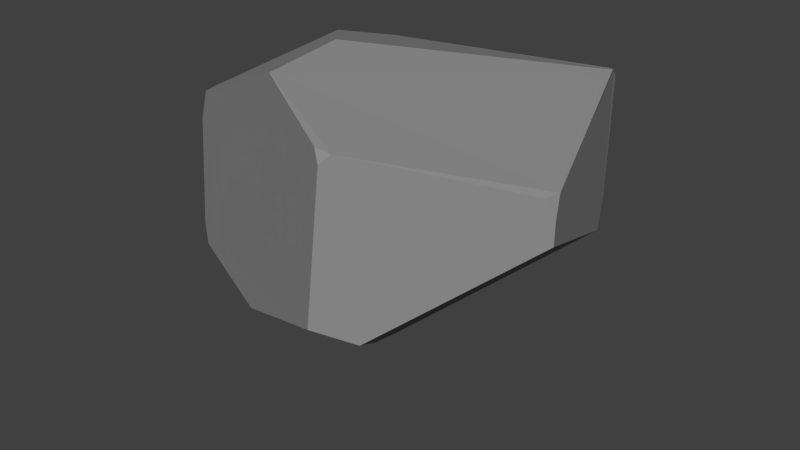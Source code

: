 # Source: rock2.blend  (saved by Blender 2.79.0; exported with 4.5.12 LTS)
import bpy
from mathutils import Matrix  # noqa: F401  (used for matrix-valued properties, if any)

bpy.ops.wm.read_factory_settings(use_empty=True)
scene = bpy.context.scene
scene.name = 'Scene'

# ---- collections
col_collection_1 = bpy.data.collections.new('Collection 1'); scene.collection.children.link(col_collection_1)

# ---- materials (node trees are filled in below, after node groups)
mat_material_001 = bpy.data.materials.new('Material.001')
mat_material_001.alpha_threshold = 0.0
mat_material_001.use_transparent_shadow = False
mat_material_001.diffuse_color = (0.2738, 0.2738, 0.2738, 1.0)
mat_material_001.roughness = 0.5
mat_material_001.specular_intensity = 0.0

# ---- material node trees

# ---- world
world_world = bpy.data.worlds.new('World'); scene.world = world_world
world_world.color = (0.05088, 0.05088, 0.05088)
world_world.use_sun_shadow = False
world_world.sun_shadow_jitter_overblur = 0.0
world_world.cycles.sampling_method = 'MANUAL'

# ---- meshes
me_circle = bpy.data.meshes.new('Circle')
me_circle.from_pydata([(-1.301, 1.685, -0.9864), (-1.712, 1.848, -0.7322), (-1.113, 1.66, -1.046), (-1.818, 1.573, -0.7579), (-2.627, -0.02908, 0.4916), (-0.8144, 0.9191, -0.6925), (0.263, -1.131, 2.94), (-2.794, 0.09432, 2.073), (-2.691, -0.08703, 0.7908), (-2.578, -0.1609, 0.5558), (-1.178, -0.7746, 0.4644), (-1.589, 2.57, 0.4754), (-2.752, 0.3242, 2.44), (-2.677, 0.08476, 2.452), (-0.8319, -0.6228, 3.278), (2.053, 0.3257, 2.479), (1.086, 2.938, 2.786), (1.15, 2.77, 0.8132), (1.072, 2.985, 1.173), (1.063, 3.025, 2.671), (2.006, 0.1532, 2.466), (0.6843, -1.021, 0.8668), (0.28, -1.341, 1.045), (0.3484, -1.184, 2.792), (0.4465, -1.097, 2.9), (2.098, 0.199, 1.964), (2.094, 0.2115, 2.23), (-1.883, 2.588, 2.683), (-0.9228, 0.4586, 3.342), (-2.198, 1.859, 2.863), (1.005, 3.019, 2.765), (1.152, 2.786, 2.84)], [], [(23, 22, 21, 25, 26, 20, 24), (28, 29, 12, 13, 14), (31, 16, 30, 27, 29, 28), (9, 8, 4), (1, 0, 3), (21, 22, 10, 5), (4, 3, 0, 2, 5, 10, 9), (26, 15, 20), (23, 24, 6), (7, 13, 12), (27, 30, 19, 18, 11), (1, 11, 18, 17, 2, 0), (21, 5, 2, 17, 25), (30, 16, 19), (31, 15, 26, 25, 17, 18, 19, 16), (28, 14, 6, 24, 20, 15, 31), (13, 7, 8, 9, 10, 22, 23, 6, 14), (3, 4, 8, 7, 12, 29, 27, 11, 1)])
me_circle.materials.append(mat_material_001)
me_circle.use_remesh_preserve_volume = False
me_circle.use_remesh_preserve_attributes = False
me_circle.use_mirror_vertex_groups = False
me_circle.update()

# ---- objects
ob_circle = bpy.data.objects.new('Circle', me_circle)

# ---- transforms, parenting, visibility, modifiers, constraints
ob_circle.location = (0.7795, -1.426, -0.4271)
ob_circle.lineart.crease_threshold = 0.0

# ---- collection membership
col_collection_1.objects.link(ob_circle)

# ---- scene / render settings (as saved in the file)
scene.frame_start = 1; scene.frame_end = 250; scene.frame_set(1)
scene.render.engine = 'BLENDER_EEVEE_NEXT'
scene.render.resolution_percentage = 50
scene.render.dither_intensity = 0.0
scene.cycles.use_denoising = False
scene.cycles.samples = 128
scene.cycles.sampling_pattern = 'TABULATED_SOBOL'
scene.cycles.use_adaptive_sampling = False
scene.cycles.use_light_tree = False
scene.cycles.blur_glossy = 0.0
scene.cycles.sample_clamp_indirect = 0.0
scene.view_settings.view_transform = 'Standard'
bpy.context.view_layer.update()

# ---- added for rendering (the .blend has no active camera and no usable light): camera, sun
cam_auto = bpy.data.cameras.new('AutoCamera')
cam_auto.lens = 50.0
cam_auto.sensor_width = 36.0
cam_auto.clip_end = 1000.0
ob_auto_camera = bpy.data.objects.new('AutoCamera', cam_auto)
scene.collection.objects.link(ob_auto_camera)
ob_auto_camera.location = (7.73158, -9.34347, 6.56092)
ob_auto_camera.rotation_euler = (1.09748, -7.21219e-08, 0.694738)
scene.camera = ob_auto_camera
light_auto_sun = bpy.data.lights.new('AutoSun', 'SUN')
light_auto_sun.energy = 3.0
light_auto_sun.angle = 0.0523599
ob_auto_sun = bpy.data.objects.new('AutoSun', light_auto_sun)
scene.collection.objects.link(ob_auto_sun)
ob_auto_sun.rotation_euler = (0.872665, 0.174533, 0.523599)
bpy.context.view_layer.update()
